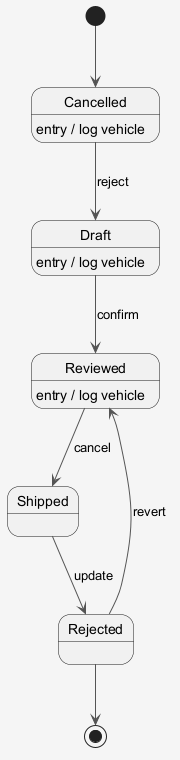

The diagram above was rendered by PlantUML. Its source (embedded in the PNG):
@startuml
skinparam shadowing false
skinparam backgroundColor #F5F5F5
skinparam ArrowColor #555555
[*] --> Cancelled
Cancelled --> Draft : reject
Cancelled : entry / log vehicle
Draft --> Reviewed : confirm
Draft : entry / log vehicle
Reviewed --> Shipped : cancel
Reviewed : entry / log vehicle
Shipped --> Rejected : update
Rejected --> Reviewed : revert
Rejected --> [*]
@enduml